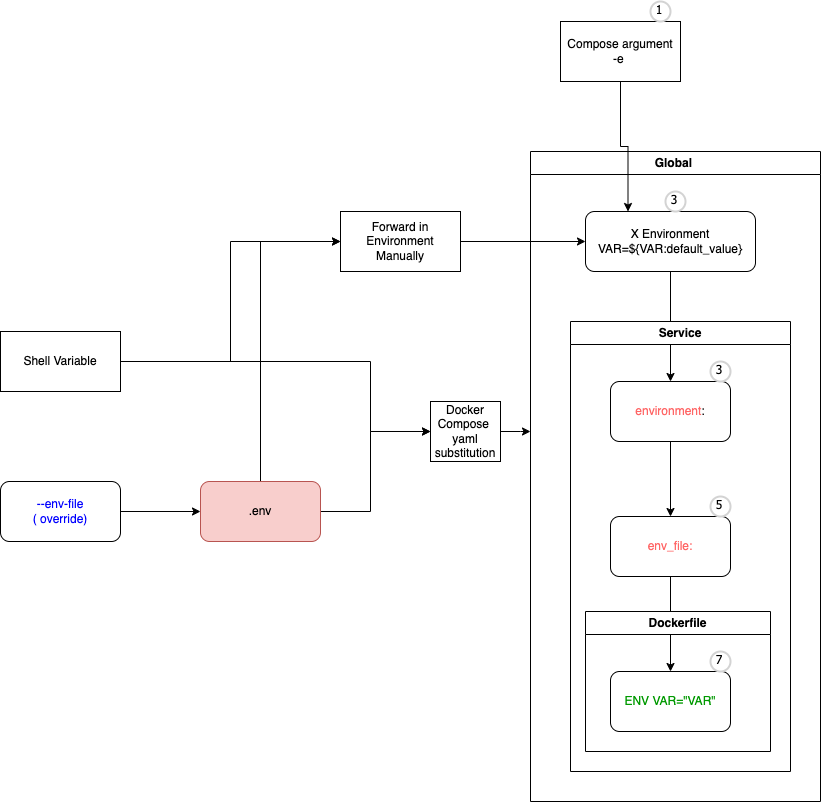

The diagram above was exported from draw.io. Its source (the exported page's mxGraphModel, read from the mxfile embedded in the PNG):
<mxGraphModel dx="2553" dy="968" grid="1" gridSize="10" guides="1" tooltips="1" connect="1" arrows="1" fold="1" page="1" pageScale="1" pageWidth="850" pageHeight="1100" math="0" shadow="0">
  <root>
    <mxCell id="0" />
    <mxCell id="1" parent="0" />
    <mxCell id="pXoEHFZ_mNXsbtyAcb6P-55" style="edgeStyle=orthogonalEdgeStyle;rounded=0;orthogonalLoop=1;jettySize=auto;html=1;entryX=0;entryY=0.5;entryDx=0;entryDy=0;" parent="1" source="Ezt99zceMldXdqSuT4-R-1" target="Ezt99zceMldXdqSuT4-R-3" edge="1">
      <mxGeometry relative="1" as="geometry">
        <Array as="points">
          <mxPoint x="360" y="600" />
          <mxPoint x="360" y="520" />
        </Array>
      </mxGeometry>
    </mxCell>
    <mxCell id="pXoEHFZ_mNXsbtyAcb6P-58" style="edgeStyle=orthogonalEdgeStyle;rounded=0;orthogonalLoop=1;jettySize=auto;html=1;exitX=0.5;exitY=0;exitDx=0;exitDy=0;" parent="1" source="Ezt99zceMldXdqSuT4-R-1" target="pXoEHFZ_mNXsbtyAcb6P-54" edge="1">
      <mxGeometry relative="1" as="geometry">
        <Array as="points">
          <mxPoint x="250" y="330" />
        </Array>
      </mxGeometry>
    </mxCell>
    <mxCell id="Ezt99zceMldXdqSuT4-R-1" value=".env" style="rounded=1;whiteSpace=wrap;html=1;fillColor=#f8cecc;strokeColor=#b85450;" parent="1" vertex="1">
      <mxGeometry x="190" y="570" width="120" height="60" as="geometry" />
    </mxCell>
    <mxCell id="pXoEHFZ_mNXsbtyAcb6P-1" style="edgeStyle=orthogonalEdgeStyle;rounded=0;orthogonalLoop=1;jettySize=auto;html=1;" parent="1" source="Ezt99zceMldXdqSuT4-R-3" edge="1">
      <mxGeometry relative="1" as="geometry">
        <mxPoint x="520" y="520" as="targetPoint" />
      </mxGeometry>
    </mxCell>
    <mxCell id="Ezt99zceMldXdqSuT4-R-3" value="Docker Compose&amp;nbsp;&lt;br&gt;yaml substitution" style="rounded=0;whiteSpace=wrap;html=1;" parent="1" vertex="1">
      <mxGeometry x="420" y="490" width="70" height="60" as="geometry" />
    </mxCell>
    <mxCell id="pXoEHFZ_mNXsbtyAcb6P-2" value="Global&amp;nbsp;" style="swimlane;whiteSpace=wrap;html=1;" parent="1" vertex="1">
      <mxGeometry x="520" y="240" width="290" height="650" as="geometry" />
    </mxCell>
    <mxCell id="pXoEHFZ_mNXsbtyAcb6P-20" style="edgeStyle=orthogonalEdgeStyle;rounded=0;orthogonalLoop=1;jettySize=auto;html=1;" parent="pXoEHFZ_mNXsbtyAcb6P-2" source="pXoEHFZ_mNXsbtyAcb6P-3" target="pXoEHFZ_mNXsbtyAcb6P-19" edge="1">
      <mxGeometry relative="1" as="geometry" />
    </mxCell>
    <mxCell id="pXoEHFZ_mNXsbtyAcb6P-3" value="X Environment&lt;br&gt;VAR=${VAR:default_value}" style="rounded=1;whiteSpace=wrap;html=1;" parent="pXoEHFZ_mNXsbtyAcb6P-2" vertex="1">
      <mxGeometry x="55" y="60" width="170" height="60" as="geometry" />
    </mxCell>
    <mxCell id="pXoEHFZ_mNXsbtyAcb6P-18" value="Service" style="swimlane;whiteSpace=wrap;html=1;" parent="pXoEHFZ_mNXsbtyAcb6P-2" vertex="1">
      <mxGeometry x="40" y="170" width="220" height="450" as="geometry" />
    </mxCell>
    <mxCell id="pXoEHFZ_mNXsbtyAcb6P-5" value="&lt;font color=&quot;#ff6666&quot;&gt;env_file:&lt;/font&gt;" style="rounded=1;whiteSpace=wrap;html=1;" parent="pXoEHFZ_mNXsbtyAcb6P-18" vertex="1">
      <mxGeometry x="40" y="195" width="120" height="60" as="geometry" />
    </mxCell>
    <mxCell id="pXoEHFZ_mNXsbtyAcb6P-7" value="&lt;font color=&quot;#009900&quot;&gt;ENV VAR=&quot;VAR&quot;&lt;/font&gt;" style="rounded=1;whiteSpace=wrap;html=1;" parent="pXoEHFZ_mNXsbtyAcb6P-18" vertex="1">
      <mxGeometry x="40" y="350" width="120" height="60" as="geometry" />
    </mxCell>
    <mxCell id="pXoEHFZ_mNXsbtyAcb6P-6" style="edgeStyle=orthogonalEdgeStyle;rounded=0;orthogonalLoop=1;jettySize=auto;html=1;entryX=0.5;entryY=0;entryDx=0;entryDy=0;" parent="pXoEHFZ_mNXsbtyAcb6P-18" source="pXoEHFZ_mNXsbtyAcb6P-5" target="pXoEHFZ_mNXsbtyAcb6P-7" edge="1">
      <mxGeometry relative="1" as="geometry">
        <mxPoint x="100" y="170" as="targetPoint" />
      </mxGeometry>
    </mxCell>
    <mxCell id="pXoEHFZ_mNXsbtyAcb6P-21" style="edgeStyle=orthogonalEdgeStyle;rounded=0;orthogonalLoop=1;jettySize=auto;html=1;" parent="pXoEHFZ_mNXsbtyAcb6P-18" source="pXoEHFZ_mNXsbtyAcb6P-19" target="pXoEHFZ_mNXsbtyAcb6P-5" edge="1">
      <mxGeometry relative="1" as="geometry" />
    </mxCell>
    <mxCell id="pXoEHFZ_mNXsbtyAcb6P-19" value="&lt;font color=&quot;#ff6666&quot;&gt;environment&lt;/font&gt;:" style="rounded=1;whiteSpace=wrap;html=1;" parent="pXoEHFZ_mNXsbtyAcb6P-18" vertex="1">
      <mxGeometry x="40" y="60" width="120" height="60" as="geometry" />
    </mxCell>
    <mxCell id="pXoEHFZ_mNXsbtyAcb6P-32" value="3" style="ellipse;whiteSpace=wrap;html=1;aspect=fixed;strokeWidth=2;fontFamily=Tahoma;spacingBottom=4;spacingRight=2;strokeColor=#d3d3d3;" parent="pXoEHFZ_mNXsbtyAcb6P-18" vertex="1">
      <mxGeometry x="140" y="40" width="20" height="20" as="geometry" />
    </mxCell>
    <mxCell id="pXoEHFZ_mNXsbtyAcb6P-29" value="5" style="ellipse;whiteSpace=wrap;html=1;aspect=fixed;strokeWidth=2;fontFamily=Tahoma;spacingBottom=4;spacingRight=2;strokeColor=#d3d3d3;" parent="pXoEHFZ_mNXsbtyAcb6P-18" vertex="1">
      <mxGeometry x="140" y="175" width="20" height="20" as="geometry" />
    </mxCell>
    <mxCell id="pXoEHFZ_mNXsbtyAcb6P-59" value="Dockerfile" style="swimlane;whiteSpace=wrap;html=1;" parent="pXoEHFZ_mNXsbtyAcb6P-18" vertex="1">
      <mxGeometry x="15" y="290" width="185" height="140" as="geometry" />
    </mxCell>
    <mxCell id="pXoEHFZ_mNXsbtyAcb6P-46" value="7" style="ellipse;whiteSpace=wrap;html=1;aspect=fixed;strokeWidth=2;fontFamily=Tahoma;spacingBottom=4;spacingRight=2;strokeColor=#d3d3d3;" parent="pXoEHFZ_mNXsbtyAcb6P-59" vertex="1">
      <mxGeometry x="125" y="40" width="20" height="20" as="geometry" />
    </mxCell>
    <mxCell id="pXoEHFZ_mNXsbtyAcb6P-27" value="3" style="ellipse;whiteSpace=wrap;html=1;aspect=fixed;strokeWidth=2;fontFamily=Tahoma;spacingBottom=4;spacingRight=2;strokeColor=#d3d3d3;" parent="pXoEHFZ_mNXsbtyAcb6P-2" vertex="1">
      <mxGeometry x="135" y="40" width="20" height="20" as="geometry" />
    </mxCell>
    <mxCell id="pXoEHFZ_mNXsbtyAcb6P-9" style="edgeStyle=orthogonalEdgeStyle;rounded=0;orthogonalLoop=1;jettySize=auto;html=1;entryX=0;entryY=0.5;entryDx=0;entryDy=0;exitX=1;exitY=0.5;exitDx=0;exitDy=0;" parent="1" source="pXoEHFZ_mNXsbtyAcb6P-8" target="Ezt99zceMldXdqSuT4-R-3" edge="1">
      <mxGeometry relative="1" as="geometry">
        <mxPoint x="520" y="330" as="targetPoint" />
        <Array as="points">
          <mxPoint x="360" y="450" />
          <mxPoint x="360" y="520" />
        </Array>
      </mxGeometry>
    </mxCell>
    <mxCell id="pXoEHFZ_mNXsbtyAcb6P-56" style="edgeStyle=orthogonalEdgeStyle;rounded=0;orthogonalLoop=1;jettySize=auto;html=1;entryX=0;entryY=0.5;entryDx=0;entryDy=0;" parent="1" source="pXoEHFZ_mNXsbtyAcb6P-8" target="pXoEHFZ_mNXsbtyAcb6P-54" edge="1">
      <mxGeometry relative="1" as="geometry">
        <mxPoint x="400" y="450" as="targetPoint" />
      </mxGeometry>
    </mxCell>
    <mxCell id="pXoEHFZ_mNXsbtyAcb6P-8" value="Shell Variable" style="rounded=0;whiteSpace=wrap;html=1;" parent="1" vertex="1">
      <mxGeometry x="-10" y="420" width="120" height="60" as="geometry" />
    </mxCell>
    <mxCell id="pXoEHFZ_mNXsbtyAcb6P-11" style="edgeStyle=orthogonalEdgeStyle;rounded=0;orthogonalLoop=1;jettySize=auto;html=1;entryX=0.25;entryY=0;entryDx=0;entryDy=0;" parent="1" source="pXoEHFZ_mNXsbtyAcb6P-10" target="pXoEHFZ_mNXsbtyAcb6P-3" edge="1">
      <mxGeometry relative="1" as="geometry" />
    </mxCell>
    <mxCell id="pXoEHFZ_mNXsbtyAcb6P-10" value="Compose argument&lt;br&gt;-e&amp;nbsp;" style="rounded=0;whiteSpace=wrap;html=1;" parent="1" vertex="1">
      <mxGeometry x="550" y="110" width="120" height="60" as="geometry" />
    </mxCell>
    <mxCell id="pXoEHFZ_mNXsbtyAcb6P-22" value="1" style="ellipse;whiteSpace=wrap;html=1;aspect=fixed;strokeWidth=2;fontFamily=Tahoma;spacingBottom=4;spacingRight=2;strokeColor=#d3d3d3;" parent="1" vertex="1">
      <mxGeometry x="640" y="90" width="20" height="20" as="geometry" />
    </mxCell>
    <mxCell id="pXoEHFZ_mNXsbtyAcb6P-51" style="edgeStyle=orthogonalEdgeStyle;rounded=0;orthogonalLoop=1;jettySize=auto;html=1;entryX=0;entryY=0.5;entryDx=0;entryDy=0;" parent="1" source="pXoEHFZ_mNXsbtyAcb6P-41" target="Ezt99zceMldXdqSuT4-R-1" edge="1">
      <mxGeometry relative="1" as="geometry">
        <mxPoint x="240" y="670" as="targetPoint" />
      </mxGeometry>
    </mxCell>
    <mxCell id="pXoEHFZ_mNXsbtyAcb6P-41" value="&lt;font color=&quot;#0000ff&quot;&gt;--env-file&lt;br&gt;( override)&lt;/font&gt;" style="rounded=1;whiteSpace=wrap;html=1;" parent="1" vertex="1">
      <mxGeometry x="-10" y="570" width="120" height="60" as="geometry" />
    </mxCell>
    <mxCell id="pXoEHFZ_mNXsbtyAcb6P-57" style="edgeStyle=orthogonalEdgeStyle;rounded=0;orthogonalLoop=1;jettySize=auto;html=1;entryX=0;entryY=0.5;entryDx=0;entryDy=0;" parent="1" source="pXoEHFZ_mNXsbtyAcb6P-54" target="pXoEHFZ_mNXsbtyAcb6P-3" edge="1">
      <mxGeometry relative="1" as="geometry" />
    </mxCell>
    <mxCell id="pXoEHFZ_mNXsbtyAcb6P-54" value="Forward in Environment&lt;br&gt;Manually" style="rounded=0;whiteSpace=wrap;html=1;" parent="1" vertex="1">
      <mxGeometry x="330" y="300" width="120" height="60" as="geometry" />
    </mxCell>
  </root>
</mxGraphModel>